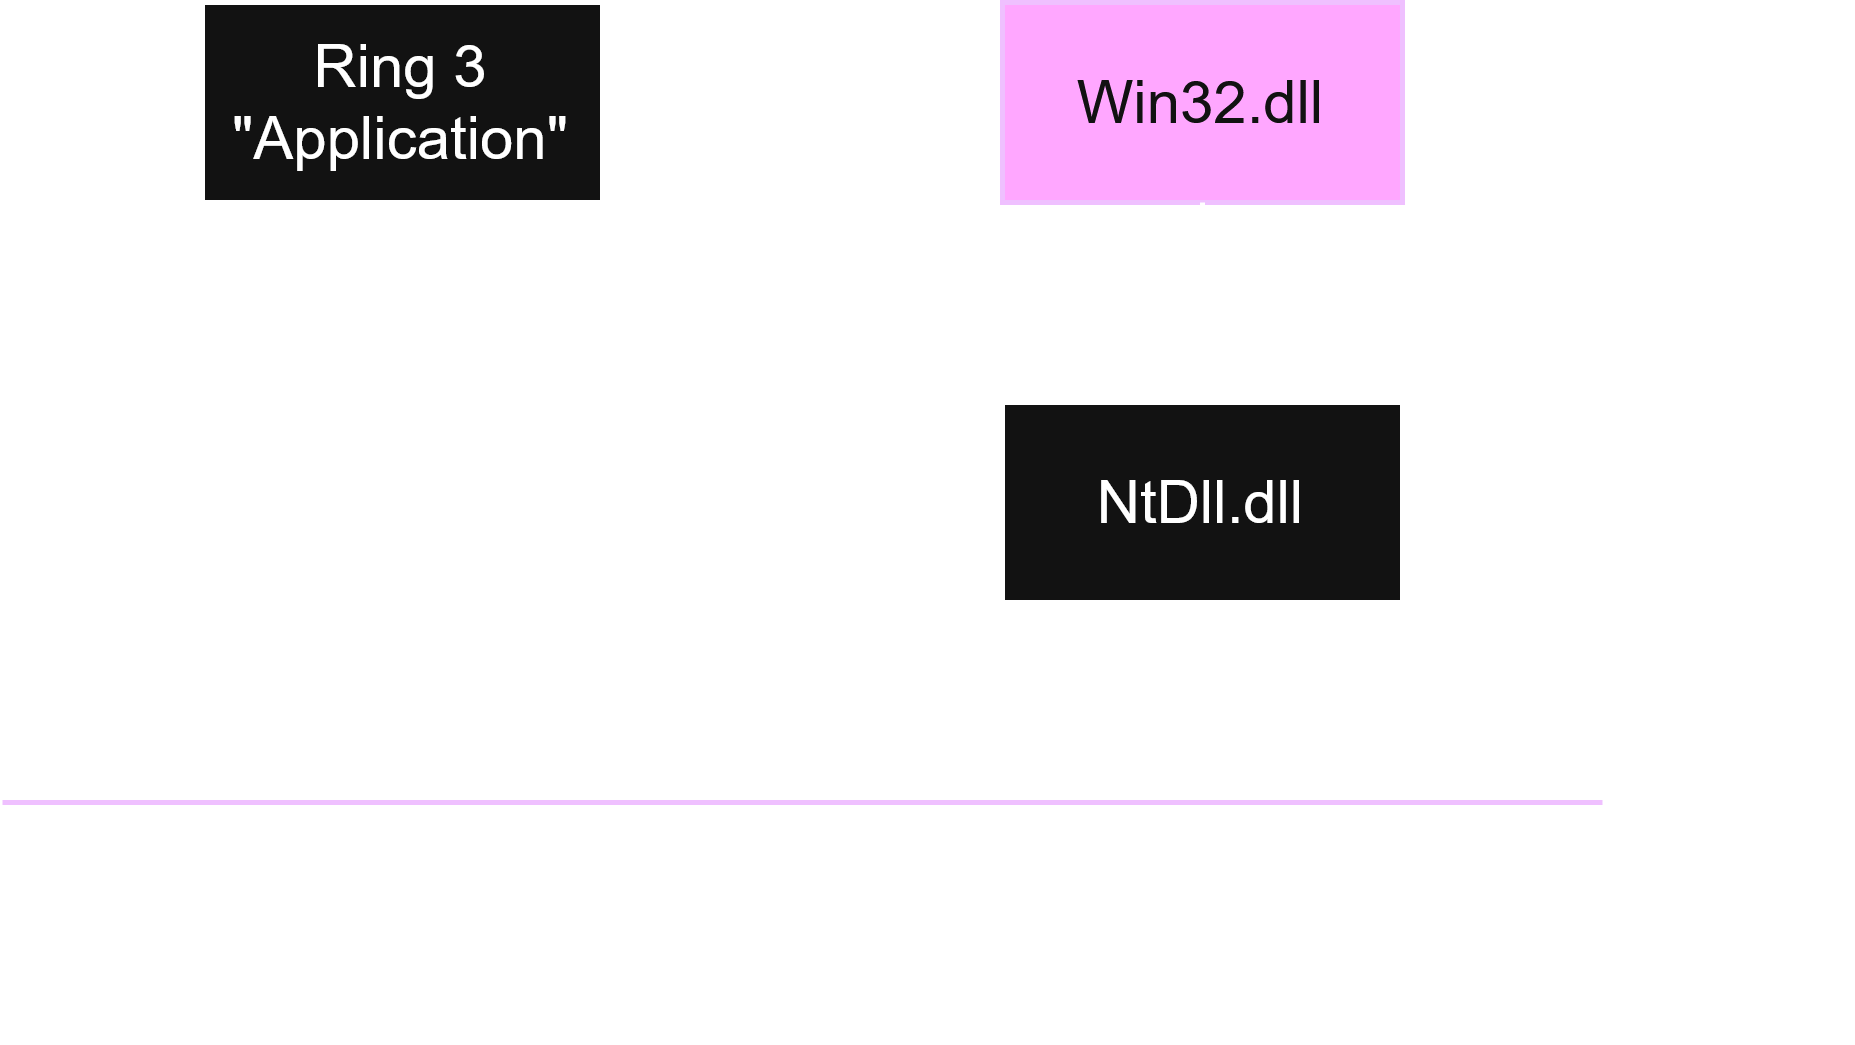

The diagram above was exported from draw.io. Its source (the exported page's mxGraphModel, read from the mxfile embedded in the PNG):
<mxGraphModel dx="830" dy="472" grid="1" gridSize="10" guides="1" tooltips="1" connect="1" arrows="1" fold="1" page="1" pageScale="1" pageWidth="827" pageHeight="1169" math="0" shadow="0">
  <root>
    <mxCell id="0" />
    <mxCell id="1" parent="0" />
    <mxCell id="jGuYxQ1j5DeZknUdT3QJ-1" value="Ring 3 &quot;Application&quot;" style="rounded=0;whiteSpace=wrap;html=1;" vertex="1" parent="1">
      <mxGeometry x="240" y="520" width="80" height="40" as="geometry" />
    </mxCell>
    <mxCell id="jGuYxQ1j5DeZknUdT3QJ-2" value="Win32.dll" style="rounded=0;whiteSpace=wrap;html=1;fillColor=#6a00ff;fontColor=#ffffff;strokeColor=#3700CC;" vertex="1" parent="1">
      <mxGeometry x="400" y="520" width="80" height="40" as="geometry" />
    </mxCell>
    <mxCell id="jGuYxQ1j5DeZknUdT3QJ-10" style="edgeStyle=orthogonalEdgeStyle;rounded=0;orthogonalLoop=1;jettySize=auto;html=1;exitX=0.5;exitY=1;exitDx=0;exitDy=0;" edge="1" parent="1" source="jGuYxQ1j5DeZknUdT3QJ-3">
      <mxGeometry relative="1" as="geometry">
        <mxPoint x="440" y="720" as="targetPoint" />
      </mxGeometry>
    </mxCell>
    <mxCell id="jGuYxQ1j5DeZknUdT3QJ-3" value="NtDll.dll" style="rounded=0;whiteSpace=wrap;html=1;" vertex="1" parent="1">
      <mxGeometry x="400" y="600" width="80" height="40" as="geometry" />
    </mxCell>
    <mxCell id="jGuYxQ1j5DeZknUdT3QJ-4" value="" style="endArrow=none;html=1;rounded=0;fillColor=#6a00ff;strokeColor=#3700CC;" edge="1" parent="1">
      <mxGeometry width="50" height="50" relative="1" as="geometry">
        <mxPoint x="200" y="680" as="sourcePoint" />
        <mxPoint x="520" y="680" as="targetPoint" />
      </mxGeometry>
    </mxCell>
    <mxCell id="jGuYxQ1j5DeZknUdT3QJ-7" style="edgeStyle=orthogonalEdgeStyle;rounded=0;orthogonalLoop=1;jettySize=auto;html=1;exitX=1;exitY=0.5;exitDx=0;exitDy=0;entryX=-0.04;entryY=0.52;entryDx=0;entryDy=0;entryPerimeter=0;" edge="1" parent="1" source="jGuYxQ1j5DeZknUdT3QJ-1" target="jGuYxQ1j5DeZknUdT3QJ-2">
      <mxGeometry relative="1" as="geometry" />
    </mxCell>
    <mxCell id="jGuYxQ1j5DeZknUdT3QJ-9" style="edgeStyle=orthogonalEdgeStyle;rounded=0;orthogonalLoop=1;jettySize=auto;html=1;exitX=0.5;exitY=1;exitDx=0;exitDy=0;entryX=0.505;entryY=-0.09;entryDx=0;entryDy=0;entryPerimeter=0;" edge="1" parent="1" source="jGuYxQ1j5DeZknUdT3QJ-2" target="jGuYxQ1j5DeZknUdT3QJ-3">
      <mxGeometry relative="1" as="geometry" />
    </mxCell>
    <mxCell id="jGuYxQ1j5DeZknUdT3QJ-11" value="User Space" style="text;html=1;align=center;verticalAlign=middle;whiteSpace=wrap;rounded=0;" vertex="1" parent="1">
      <mxGeometry x="490" y="660" width="70" height="20" as="geometry" />
    </mxCell>
    <mxCell id="jGuYxQ1j5DeZknUdT3QJ-12" value="Kernel Space" style="text;html=1;align=center;verticalAlign=middle;whiteSpace=wrap;rounded=0;" vertex="1" parent="1">
      <mxGeometry x="480" y="680" width="90" height="20" as="geometry" />
    </mxCell>
  </root>
</mxGraphModel>